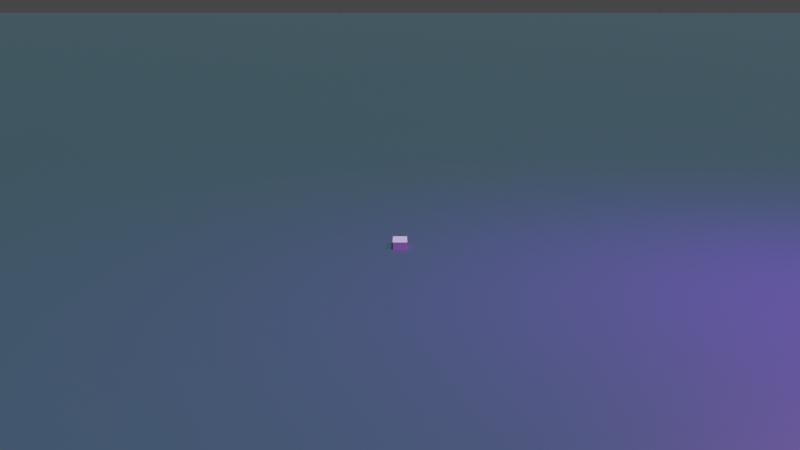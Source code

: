 # Source: Laser.blend  (saved by Blender 2.80.75; exported with 4.5.12 LTS)
import bpy
from mathutils import Matrix  # noqa: F401  (used for matrix-valued properties, if any)

bpy.ops.wm.read_factory_settings(use_empty=True)
scene = bpy.context.scene
scene.name = 'Scene'

# ---- collections
col_scene = bpy.data.collections.new('Scene'); scene.collection.children.link(col_scene)

# ---- materials (node trees are filled in below, after node groups)
mat_ground = bpy.data.materials.new('Ground')
mat_ground.use_transparent_shadow = False
mat_ground.diffuse_color = (0.2428, 0.7325, 0.8, 1.0)

# ---- material node trees
mat_ground.use_nodes = True; mat_ground.node_tree.nodes.clear()
_N = mat_ground.node_tree.nodes; _L = mat_ground.node_tree.links
n0 = _N.new('ShaderNodeOutputMaterial'); n0.name = 'Material Output'; n0.location = (300, 300)
n1 = _N.new('ShaderNodeBsdfPrincipled'); n1.name = 'Principled BSDF'; n1.location = (10, 300)
n1.distribution = 'GGX'
n1.subsurface_method = 'BURLEY'
n1.inputs[0].default_value = (0.05951, 0.1301, 0.1413, 1.0)
n1.inputs[3].default_value = 1.45
n1.inputs[27].default_value = (0.0, 0.0, 0.0, 1.0)
n1.inputs[28].default_value = 1.0
_L.new(n1.outputs[0], n0.inputs[0])
n0.is_active_output = True

# ---- world
world_world = bpy.data.worlds.new('World'); scene.world = world_world
world_world.use_nodes = True; world_world.node_tree.nodes.clear()
_N = world_world.node_tree.nodes; _L = world_world.node_tree.links
n0 = _N.new('ShaderNodeOutputWorld'); n0.name = 'World Output'; n0.location = (300, 300)
n1 = _N.new('ShaderNodeBackground'); n1.name = 'Background'; n1.location = (10, 300)
n1.inputs[0].default_value = (0.05088, 0.05088, 0.05088, 1.0)
_L.new(n1.outputs[0], n0.inputs[0])
n0.is_active_output = True
world_world.color = (0.05088, 0.05088, 0.05088)
world_world.use_sun_shadow = False
world_world.sun_shadow_jitter_overblur = 0.0

# ---- cameras
cam_camera = bpy.data.cameras.new('Camera')
cam_camera.clip_end = 1e+04
cam_camera.display_size = 20.0

# ---- lights
light_point = bpy.data.lights.new('Point', 'AREA')
light_point.color = (0.4887, 0.0, 1.0)
light_point.transmission_factor = 0.0
light_point.energy = 8.836e+04
light_point.shadow_soft_size = 10.0
light_point.shadow_maximum_resolution = 0.006
light_point.use_absolute_resolution = True
light_point.size = 10.0
light_point_001 = bpy.data.lights.new('Point.001', 'SUN')
light_point_001.color = (0.8322, 0.8347, 1.0)
light_point_001.transmission_factor = 0.0
light_point_001.energy = 2.0
light_point_001.shadow_soft_size = 10.0

# ---- meshes
me_cube = bpy.data.meshes.new('Cube')
me_cube.from_pydata([(-1.0, 0.0, -1.0), (-1.0, 0.0, 1.0), (-1.0, 4.193, -1.0), (-1.0, 4.193, 1.0), (1.0, 0.0, -1.0), (1.0, 0.0, 1.0), (1.0, 4.193, -1.0), (1.0, 4.193, 1.0)], [], [(0, 1, 3, 2), (2, 3, 7, 6), (6, 7, 5, 4), (4, 5, 1, 0), (2, 6, 4, 0), (7, 3, 1, 5)])
_uv = me_cube.uv_layers.new(name='UVMap')
_uv.uv.foreach_set('vector', [0.375, 0.0, 0.625, 0.0, 0.625, 0.25, 0.375, 0.25, 0.375, 0.25, 0.625, 0.25, 0.625, 0.5, 0.375, 0.5, 0.375, 0.5, 0.625, 0.5, 0.625, 0.75, 0.375, 0.75, 0.375, 0.75, 0.625, 0.75, 0.625, 1.0, 0.375, 1.0, 0.125, 0.5, 0.375, 0.5, 0.375, 0.75, 0.125, 0.75, 0.625, 0.5, 0.875, 0.5, 0.875, 0.75, 0.625, 0.75])
me_cube.use_remesh_preserve_volume = False
me_cube.use_remesh_preserve_attributes = False
me_cube.use_mirror_vertex_groups = False
me_cube.update()
me_plane_001 = bpy.data.meshes.new('Plane.001')
me_plane_001.from_pydata([(-225.1, -225.1, 0.0), (225.1, -225.1, 0.0), (-225.1, 225.1, 0.0), (225.1, 225.1, 0.0)], [], [(0, 1, 3, 2)])
_uv = me_plane_001.uv_layers.new(name='UVMap')
_uv.uv.foreach_set('vector', [0.0, 0.0, 1.0, 0.0, 1.0, 1.0, 0.0, 1.0])
me_plane_001.materials.append(mat_ground)
me_plane_001.use_remesh_preserve_volume = False
me_plane_001.use_remesh_preserve_attributes = False
me_plane_001.use_mirror_vertex_groups = False
me_plane_001.update()

# ---- objects
ob_cube = bpy.data.objects.new('Cube', me_cube)
ob_point = bpy.data.objects.new('Point', light_point)
ob_point_001 = bpy.data.objects.new('Point.001', light_point_001)
ob_camera = bpy.data.objects.new('Camera', cam_camera)
ob_ground = bpy.data.objects.new('Ground', me_plane_001)

# ---- transforms, parenting, visibility, modifiers, constraints
ob_cube.location = (0.0, -1.0, 0.0)
ob_cube.lineart.crease_threshold = 0.0
ob_point.location = (59.28, -28.1, 65.51)
ob_point.lineart.crease_threshold = 0.0
ob_point_001.location = (38.44, 5.323, 83.54)
ob_point_001.rotation_euler = (0.0, 0.182, 0.0)
ob_point_001.lineart.crease_threshold = 0.0
ob_camera.location = (0.0, -150.4, 32.45)
ob_camera.rotation_euler = (1.379, -0.0, 0.0)
ob_camera.lineart.crease_threshold = 0.0
ob_ground.location = (0.0, 0.0, 0.0)
ob_ground.scale = (500.0, 500.0, 1.0)
ob_ground.lineart.crease_threshold = 0.0

# ---- collection membership
scene.collection.objects.link(ob_cube)
col_scene.objects.link(ob_point)
col_scene.objects.link(ob_point_001)
col_scene.objects.link(ob_camera)
col_scene.objects.link(ob_ground)

# ---- scene / render settings (as saved in the file)
scene.camera = ob_camera
scene.frame_start = 1; scene.frame_end = 250; scene.frame_set(0)
scene.render.engine = 'BLENDER_EEVEE_NEXT'
scene.cycles.use_denoising = False
scene.cycles.samples = 128
scene.cycles.sampling_pattern = 'TABULATED_SOBOL'
scene.cycles.use_adaptive_sampling = False
scene.cycles.use_light_tree = False
scene.view_settings.view_transform = 'Filmic'
bpy.context.view_layer.update()

